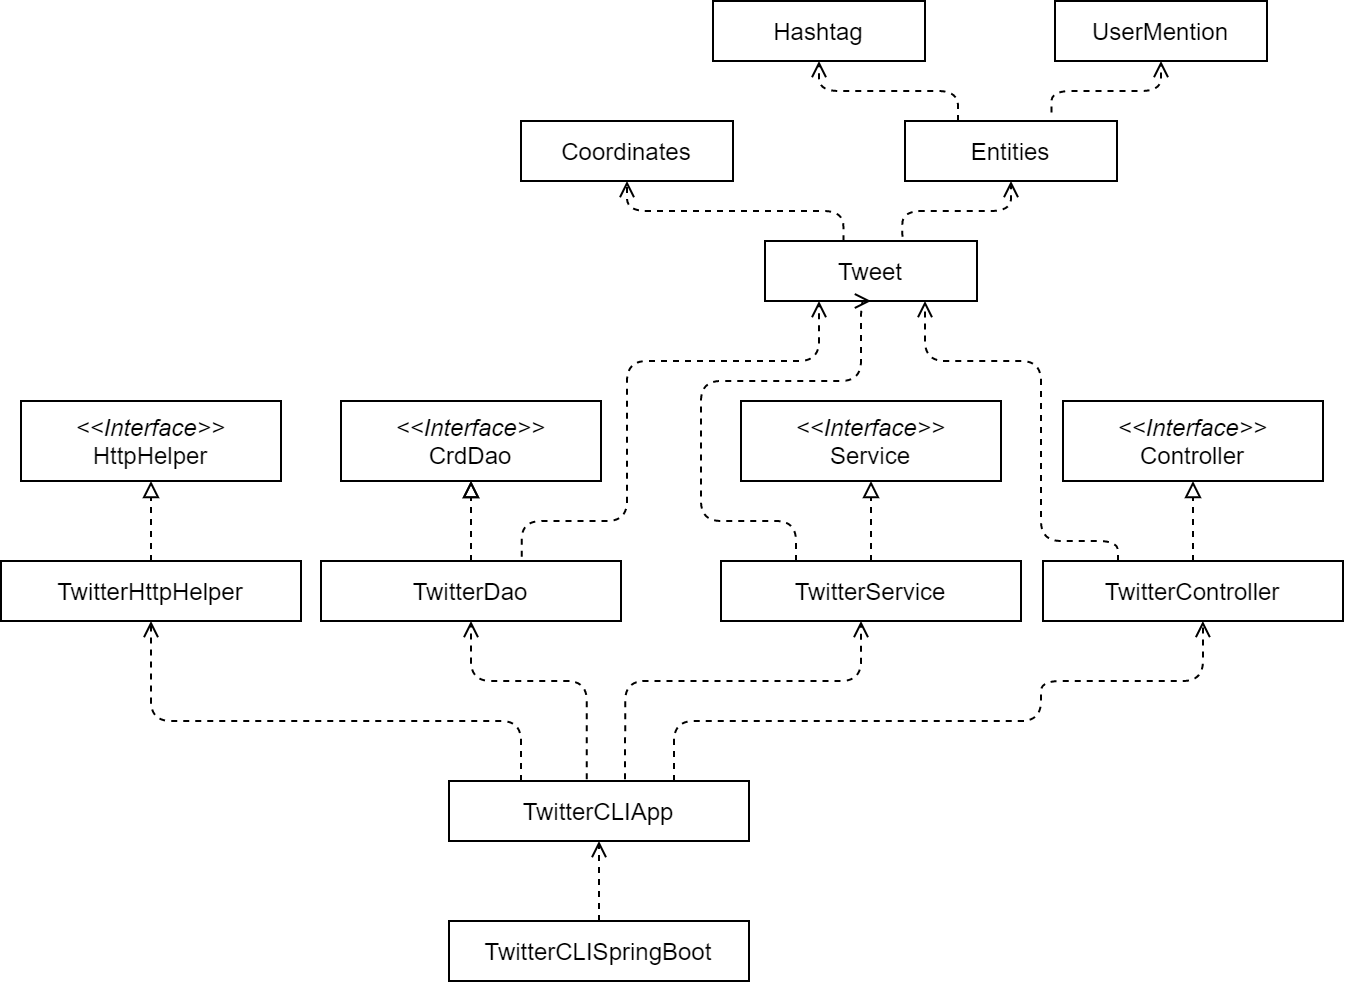

The diagram above was exported from draw.io. Its source (the exported page's mxGraphModel, read from the mxfile embedded in the PNG):
<mxGraphModel dx="758" dy="573" grid="1" gridSize="10" guides="1" tooltips="1" connect="1" arrows="1" fold="1" page="1" pageScale="1" pageWidth="827" pageHeight="1169" math="0" shadow="0">
  <root>
    <mxCell id="WIyWlLk6GJQsqaUBKTNV-0" />
    <mxCell id="WIyWlLk6GJQsqaUBKTNV-1" parent="WIyWlLk6GJQsqaUBKTNV-0" />
    <mxCell id="miQLfgQ2mIClaVyv6UWj-1" value="&lt;i&gt;&amp;lt;&amp;lt;Interface&amp;gt;&amp;gt;&lt;br&gt;&lt;/i&gt;HttpHelper" style="whiteSpace=wrap;html=1;" vertex="1" parent="WIyWlLk6GJQsqaUBKTNV-1">
      <mxGeometry x="230" y="200" width="130" height="40" as="geometry" />
    </mxCell>
    <mxCell id="miQLfgQ2mIClaVyv6UWj-2" value="&lt;i&gt;&amp;lt;&amp;lt;Interface&amp;gt;&amp;gt;&lt;br&gt;&lt;/i&gt;CrdDao" style="whiteSpace=wrap;html=1;" vertex="1" parent="WIyWlLk6GJQsqaUBKTNV-1">
      <mxGeometry x="390" y="200" width="130" height="40" as="geometry" />
    </mxCell>
    <mxCell id="miQLfgQ2mIClaVyv6UWj-3" value="&lt;i&gt;&amp;lt;&amp;lt;Interface&amp;gt;&amp;gt;&lt;br&gt;&lt;/i&gt;Service" style="whiteSpace=wrap;html=1;" vertex="1" parent="WIyWlLk6GJQsqaUBKTNV-1">
      <mxGeometry x="590" y="200" width="130" height="40" as="geometry" />
    </mxCell>
    <mxCell id="miQLfgQ2mIClaVyv6UWj-4" value="&lt;i&gt;&amp;lt;&amp;lt;Interface&amp;gt;&amp;gt;&lt;br&gt;&lt;/i&gt;Controller" style="whiteSpace=wrap;html=1;" vertex="1" parent="WIyWlLk6GJQsqaUBKTNV-1">
      <mxGeometry x="751" y="200" width="130" height="40" as="geometry" />
    </mxCell>
    <mxCell id="miQLfgQ2mIClaVyv6UWj-5" value="TwitterCLIApp" style="whiteSpace=wrap;html=1;" vertex="1" parent="WIyWlLk6GJQsqaUBKTNV-1">
      <mxGeometry x="444" y="390" width="150" height="30" as="geometry" />
    </mxCell>
    <mxCell id="miQLfgQ2mIClaVyv6UWj-6" value="TwitterController" style="whiteSpace=wrap;html=1;" vertex="1" parent="WIyWlLk6GJQsqaUBKTNV-1">
      <mxGeometry x="741" y="280" width="150" height="30" as="geometry" />
    </mxCell>
    <mxCell id="miQLfgQ2mIClaVyv6UWj-7" value="TwitterService" style="whiteSpace=wrap;html=1;align=center;" vertex="1" parent="WIyWlLk6GJQsqaUBKTNV-1">
      <mxGeometry x="580" y="280" width="150" height="30" as="geometry" />
    </mxCell>
    <mxCell id="miQLfgQ2mIClaVyv6UWj-15" value="" style="edgeStyle=orthogonalEdgeStyle;rounded=0;orthogonalLoop=1;jettySize=auto;html=1;dashed=1;endArrow=block;endFill=0;strokeColor=#000000;" edge="1" parent="WIyWlLk6GJQsqaUBKTNV-1" source="miQLfgQ2mIClaVyv6UWj-8" target="miQLfgQ2mIClaVyv6UWj-2">
      <mxGeometry relative="1" as="geometry" />
    </mxCell>
    <mxCell id="miQLfgQ2mIClaVyv6UWj-8" value="TwitterDao" style="whiteSpace=wrap;html=1;" vertex="1" parent="WIyWlLk6GJQsqaUBKTNV-1">
      <mxGeometry x="380" y="280" width="150" height="30" as="geometry" />
    </mxCell>
    <mxCell id="miQLfgQ2mIClaVyv6UWj-9" value="TwitterHttpHelper" style="whiteSpace=wrap;html=1;" vertex="1" parent="WIyWlLk6GJQsqaUBKTNV-1">
      <mxGeometry x="220" y="280" width="150" height="30" as="geometry" />
    </mxCell>
    <mxCell id="miQLfgQ2mIClaVyv6UWj-10" value="" style="endArrow=block;html=1;exitX=0.5;exitY=0;exitDx=0;exitDy=0;entryX=0.5;entryY=1;entryDx=0;entryDy=0;endFill=0;dashed=1;" edge="1" parent="WIyWlLk6GJQsqaUBKTNV-1" source="miQLfgQ2mIClaVyv6UWj-9" target="miQLfgQ2mIClaVyv6UWj-1">
      <mxGeometry width="50" height="50" relative="1" as="geometry">
        <mxPoint x="260" y="370" as="sourcePoint" />
        <mxPoint x="310" y="320" as="targetPoint" />
      </mxGeometry>
    </mxCell>
    <mxCell id="miQLfgQ2mIClaVyv6UWj-12" value="" style="endArrow=block;html=1;exitX=0.5;exitY=0;exitDx=0;exitDy=0;entryX=0.5;entryY=1;entryDx=0;entryDy=0;endFill=0;dashed=1;" edge="1" parent="WIyWlLk6GJQsqaUBKTNV-1" source="miQLfgQ2mIClaVyv6UWj-8" target="miQLfgQ2mIClaVyv6UWj-2">
      <mxGeometry width="50" height="50" relative="1" as="geometry">
        <mxPoint x="275" y="380" as="sourcePoint" />
        <mxPoint x="305" y="250" as="targetPoint" />
      </mxGeometry>
    </mxCell>
    <mxCell id="miQLfgQ2mIClaVyv6UWj-13" value="" style="endArrow=block;html=1;exitX=0.5;exitY=0;exitDx=0;exitDy=0;entryX=0.5;entryY=1;entryDx=0;entryDy=0;endFill=0;dashed=1;" edge="1" parent="WIyWlLk6GJQsqaUBKTNV-1" source="miQLfgQ2mIClaVyv6UWj-7" target="miQLfgQ2mIClaVyv6UWj-3">
      <mxGeometry width="50" height="50" relative="1" as="geometry">
        <mxPoint x="346" y="380" as="sourcePoint" />
        <mxPoint x="346" y="250" as="targetPoint" />
      </mxGeometry>
    </mxCell>
    <mxCell id="miQLfgQ2mIClaVyv6UWj-14" value="" style="endArrow=block;html=1;exitX=0.5;exitY=0;exitDx=0;exitDy=0;endFill=0;dashed=1;entryX=0.5;entryY=1;entryDx=0;entryDy=0;" edge="1" parent="WIyWlLk6GJQsqaUBKTNV-1" source="miQLfgQ2mIClaVyv6UWj-6" target="miQLfgQ2mIClaVyv6UWj-4">
      <mxGeometry width="50" height="50" relative="1" as="geometry">
        <mxPoint x="821" y="370" as="sourcePoint" />
        <mxPoint x="821" y="270" as="targetPoint" />
      </mxGeometry>
    </mxCell>
    <mxCell id="miQLfgQ2mIClaVyv6UWj-18" value="" style="endArrow=open;html=1;entryX=0.5;entryY=1;entryDx=0;entryDy=0;endFill=0;dashed=1;edgeStyle=orthogonalEdgeStyle;exitX=0.459;exitY=-0.031;exitDx=0;exitDy=0;exitPerimeter=0;" edge="1" parent="WIyWlLk6GJQsqaUBKTNV-1" source="miQLfgQ2mIClaVyv6UWj-5" target="miQLfgQ2mIClaVyv6UWj-8">
      <mxGeometry width="50" height="50" relative="1" as="geometry">
        <mxPoint x="520" y="408" as="sourcePoint" />
        <mxPoint x="305" y="320" as="targetPoint" />
        <Array as="points">
          <mxPoint x="513" y="340" />
          <mxPoint x="455" y="340" />
        </Array>
      </mxGeometry>
    </mxCell>
    <mxCell id="miQLfgQ2mIClaVyv6UWj-19" value="" style="endArrow=open;html=1;endFill=0;dashed=1;edgeStyle=orthogonalEdgeStyle;exitX=0.587;exitY=-0.028;exitDx=0;exitDy=0;exitPerimeter=0;" edge="1" parent="WIyWlLk6GJQsqaUBKTNV-1" source="miQLfgQ2mIClaVyv6UWj-5">
      <mxGeometry width="50" height="50" relative="1" as="geometry">
        <mxPoint x="532" y="380" as="sourcePoint" />
        <mxPoint x="650" y="310" as="targetPoint" />
        <Array as="points">
          <mxPoint x="532" y="340" />
          <mxPoint x="650" y="340" />
          <mxPoint x="650" y="310" />
        </Array>
      </mxGeometry>
    </mxCell>
    <mxCell id="miQLfgQ2mIClaVyv6UWj-20" value="" style="endArrow=open;html=1;entryX=0.533;entryY=1;entryDx=0;entryDy=0;endFill=0;dashed=1;edgeStyle=orthogonalEdgeStyle;entryPerimeter=0;exitX=0.75;exitY=0;exitDx=0;exitDy=0;" edge="1" parent="WIyWlLk6GJQsqaUBKTNV-1" source="miQLfgQ2mIClaVyv6UWj-5" target="miQLfgQ2mIClaVyv6UWj-6">
      <mxGeometry width="50" height="50" relative="1" as="geometry">
        <mxPoint x="550" y="410" as="sourcePoint" />
        <mxPoint x="475" y="330" as="targetPoint" />
        <Array as="points">
          <mxPoint x="557" y="360" />
          <mxPoint x="740" y="360" />
          <mxPoint x="740" y="340" />
          <mxPoint x="821" y="340" />
        </Array>
      </mxGeometry>
    </mxCell>
    <mxCell id="miQLfgQ2mIClaVyv6UWj-21" value="Tweet" style="whiteSpace=wrap;html=1;" vertex="1" parent="WIyWlLk6GJQsqaUBKTNV-1">
      <mxGeometry x="602" y="120" width="106" height="30" as="geometry" />
    </mxCell>
    <mxCell id="miQLfgQ2mIClaVyv6UWj-22" value="Hashtag" style="whiteSpace=wrap;html=1;" vertex="1" parent="WIyWlLk6GJQsqaUBKTNV-1">
      <mxGeometry x="576" width="106" height="30" as="geometry" />
    </mxCell>
    <mxCell id="miQLfgQ2mIClaVyv6UWj-23" value="UserMention&lt;br&gt;" style="whiteSpace=wrap;html=1;" vertex="1" parent="WIyWlLk6GJQsqaUBKTNV-1">
      <mxGeometry x="747" width="106" height="30" as="geometry" />
    </mxCell>
    <mxCell id="miQLfgQ2mIClaVyv6UWj-25" value="Entities" style="whiteSpace=wrap;html=1;" vertex="1" parent="WIyWlLk6GJQsqaUBKTNV-1">
      <mxGeometry x="672" y="60" width="106" height="30" as="geometry" />
    </mxCell>
    <mxCell id="miQLfgQ2mIClaVyv6UWj-26" value="Coordinates" style="whiteSpace=wrap;html=1;" vertex="1" parent="WIyWlLk6GJQsqaUBKTNV-1">
      <mxGeometry x="480" y="60" width="106" height="30" as="geometry" />
    </mxCell>
    <mxCell id="miQLfgQ2mIClaVyv6UWj-27" value="" style="endArrow=open;html=1;entryX=0.5;entryY=1;entryDx=0;entryDy=0;endFill=0;dashed=1;edgeStyle=orthogonalEdgeStyle;exitX=0.648;exitY=-0.069;exitDx=0;exitDy=0;exitPerimeter=0;" edge="1" parent="WIyWlLk6GJQsqaUBKTNV-1" source="miQLfgQ2mIClaVyv6UWj-21" target="miQLfgQ2mIClaVyv6UWj-25">
      <mxGeometry width="50" height="50" relative="1" as="geometry">
        <mxPoint x="718" y="110" as="sourcePoint" />
        <mxPoint x="792" y="12" as="targetPoint" />
      </mxGeometry>
    </mxCell>
    <mxCell id="miQLfgQ2mIClaVyv6UWj-28" value="" style="endArrow=open;html=1;entryX=0.5;entryY=1;entryDx=0;entryDy=0;endFill=0;dashed=1;edgeStyle=orthogonalEdgeStyle;exitX=0.37;exitY=0.006;exitDx=0;exitDy=0;exitPerimeter=0;" edge="1" parent="WIyWlLk6GJQsqaUBKTNV-1" source="miQLfgQ2mIClaVyv6UWj-21" target="miQLfgQ2mIClaVyv6UWj-26">
      <mxGeometry width="50" height="50" relative="1" as="geometry">
        <mxPoint x="638.9999999999999" y="129.99999999999977" as="sourcePoint" />
        <mxPoint x="735" y="29.999999999999773" as="targetPoint" />
      </mxGeometry>
    </mxCell>
    <mxCell id="miQLfgQ2mIClaVyv6UWj-30" value="" style="endArrow=open;html=1;entryX=0.5;entryY=1;entryDx=0;entryDy=0;endFill=0;dashed=1;edgeStyle=orthogonalEdgeStyle;" edge="1" parent="WIyWlLk6GJQsqaUBKTNV-1" target="miQLfgQ2mIClaVyv6UWj-9">
      <mxGeometry width="50" height="50" relative="1" as="geometry">
        <mxPoint x="480" y="390" as="sourcePoint" />
        <mxPoint x="347" y="29.999999999999773" as="targetPoint" />
        <Array as="points">
          <mxPoint x="480" y="360" />
          <mxPoint x="295" y="360" />
        </Array>
      </mxGeometry>
    </mxCell>
    <mxCell id="miQLfgQ2mIClaVyv6UWj-31" value="" style="endArrow=open;html=1;entryX=0.5;entryY=1;entryDx=0;entryDy=0;endFill=0;dashed=1;edgeStyle=orthogonalEdgeStyle;exitX=0.691;exitY=-0.143;exitDx=0;exitDy=0;exitPerimeter=0;" edge="1" parent="WIyWlLk6GJQsqaUBKTNV-1" source="miQLfgQ2mIClaVyv6UWj-25" target="miQLfgQ2mIClaVyv6UWj-23">
      <mxGeometry width="50" height="50" relative="1" as="geometry">
        <mxPoint x="654.688" y="127.92999999999984" as="sourcePoint" />
        <mxPoint x="735" y="29.999999999999773" as="targetPoint" />
      </mxGeometry>
    </mxCell>
    <mxCell id="miQLfgQ2mIClaVyv6UWj-32" value="" style="endArrow=open;html=1;entryX=0.5;entryY=1;entryDx=0;entryDy=0;endFill=0;dashed=1;edgeStyle=orthogonalEdgeStyle;exitX=0.25;exitY=0;exitDx=0;exitDy=0;" edge="1" parent="WIyWlLk6GJQsqaUBKTNV-1" source="miQLfgQ2mIClaVyv6UWj-25" target="miQLfgQ2mIClaVyv6UWj-22">
      <mxGeometry width="50" height="50" relative="1" as="geometry">
        <mxPoint x="664.688" y="137.92999999999984" as="sourcePoint" />
        <mxPoint x="745" y="39.99999999999977" as="targetPoint" />
      </mxGeometry>
    </mxCell>
    <mxCell id="miQLfgQ2mIClaVyv6UWj-34" value="" style="endArrow=open;html=1;entryX=0.25;entryY=1;entryDx=0;entryDy=0;endFill=0;dashed=1;edgeStyle=orthogonalEdgeStyle;exitX=0.669;exitY=-0.072;exitDx=0;exitDy=0;exitPerimeter=0;" edge="1" parent="WIyWlLk6GJQsqaUBKTNV-1" source="miQLfgQ2mIClaVyv6UWj-8" target="miQLfgQ2mIClaVyv6UWj-21">
      <mxGeometry width="50" height="50" relative="1" as="geometry">
        <mxPoint x="525.22" y="150.18000000000006" as="sourcePoint" />
        <mxPoint x="443" y="120" as="targetPoint" />
        <Array as="points">
          <mxPoint x="480" y="260" />
          <mxPoint x="533" y="260" />
          <mxPoint x="533" y="180" />
          <mxPoint x="629" y="180" />
          <mxPoint x="629" y="150" />
        </Array>
      </mxGeometry>
    </mxCell>
    <mxCell id="miQLfgQ2mIClaVyv6UWj-35" value="" style="endArrow=open;html=1;entryX=0.5;entryY=1;entryDx=0;entryDy=0;endFill=0;dashed=1;edgeStyle=orthogonalEdgeStyle;exitX=0.25;exitY=0;exitDx=0;exitDy=0;" edge="1" parent="WIyWlLk6GJQsqaUBKTNV-1" source="miQLfgQ2mIClaVyv6UWj-7" target="miQLfgQ2mIClaVyv6UWj-21">
      <mxGeometry width="50" height="50" relative="1" as="geometry">
        <mxPoint x="668" y="180.18000000000006" as="sourcePoint" />
        <mxPoint x="585.78" y="150" as="targetPoint" />
        <Array as="points">
          <mxPoint x="618" y="260" />
          <mxPoint x="570" y="260" />
          <mxPoint x="570" y="190" />
          <mxPoint x="650" y="190" />
          <mxPoint x="650" y="150" />
        </Array>
      </mxGeometry>
    </mxCell>
    <mxCell id="miQLfgQ2mIClaVyv6UWj-36" value="" style="endArrow=open;html=1;entryX=0.75;entryY=1;entryDx=0;entryDy=0;endFill=0;dashed=1;edgeStyle=orthogonalEdgeStyle;exitX=0.25;exitY=0;exitDx=0;exitDy=0;" edge="1" parent="WIyWlLk6GJQsqaUBKTNV-1" source="miQLfgQ2mIClaVyv6UWj-6" target="miQLfgQ2mIClaVyv6UWj-21">
      <mxGeometry width="50" height="50" relative="1" as="geometry">
        <mxPoint x="545.22" y="170.18000000000006" as="sourcePoint" />
        <mxPoint x="463" y="140" as="targetPoint" />
        <Array as="points">
          <mxPoint x="779" y="270" />
          <mxPoint x="740" y="270" />
          <mxPoint x="740" y="180" />
          <mxPoint x="682" y="180" />
          <mxPoint x="682" y="150" />
        </Array>
      </mxGeometry>
    </mxCell>
    <mxCell id="miQLfgQ2mIClaVyv6UWj-41" value="TwitterCLISpringBoot" style="whiteSpace=wrap;html=1;" vertex="1" parent="WIyWlLk6GJQsqaUBKTNV-1">
      <mxGeometry x="444" y="460" width="150" height="30" as="geometry" />
    </mxCell>
    <mxCell id="miQLfgQ2mIClaVyv6UWj-42" value="" style="endArrow=open;html=1;entryX=0.5;entryY=1;entryDx=0;entryDy=0;endFill=0;dashed=1;exitX=0.5;exitY=0;exitDx=0;exitDy=0;" edge="1" parent="WIyWlLk6GJQsqaUBKTNV-1" source="miQLfgQ2mIClaVyv6UWj-41" target="miQLfgQ2mIClaVyv6UWj-5">
      <mxGeometry width="50" height="50" relative="1" as="geometry">
        <mxPoint x="542.05" y="399.15999999999997" as="sourcePoint" />
        <mxPoint x="624" y="320" as="targetPoint" />
      </mxGeometry>
    </mxCell>
  </root>
</mxGraphModel>